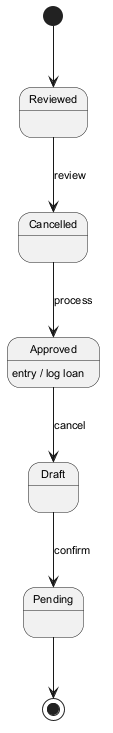

The diagram above was rendered by PlantUML. Its source (embedded in the PNG):
@startuml
skinparam backgroundColor #FFFFFF
skinparam classBackgroundColor #F1F8E9
skinparam classBorderColor #33691E
skinparam defaultFontSize 11
[*] --> Reviewed
Reviewed --> Cancelled : review
Cancelled --> Approved : process
Approved --> Draft : cancel
Approved : entry / log loan
Draft --> Pending : confirm
Pending --> [*]
@enduml